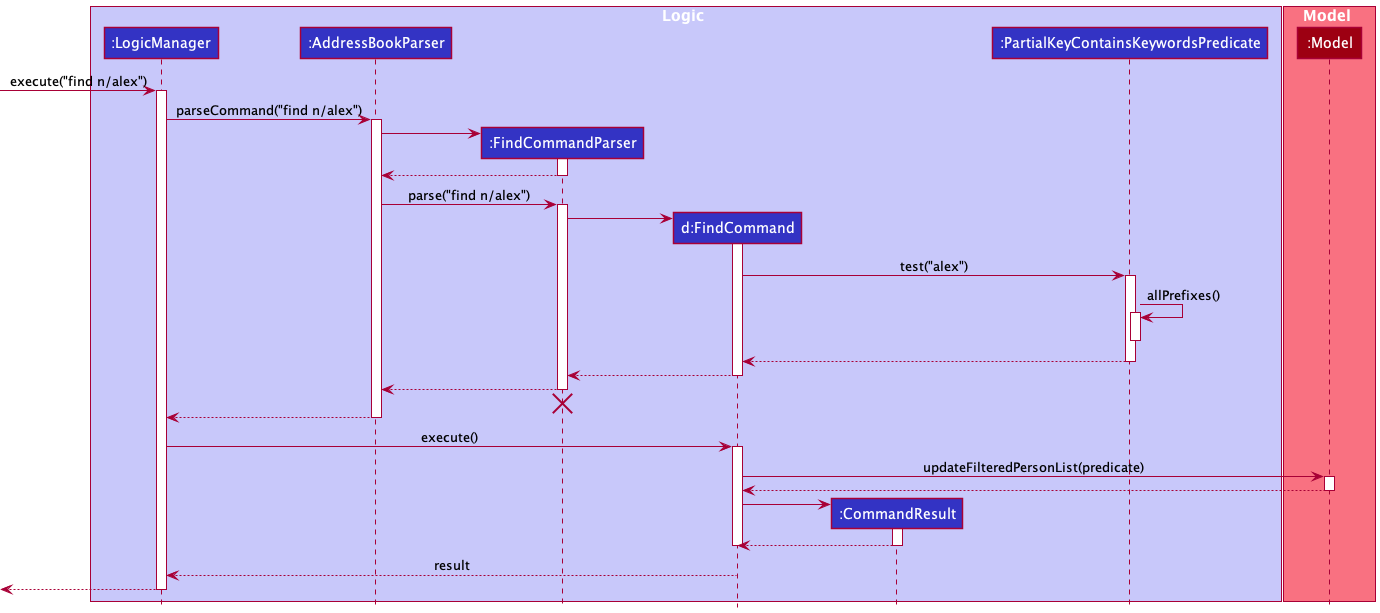

The diagram above was rendered by PlantUML. Its source (embedded in the PNG):
@startuml
!include style.puml
box Logic LOGIC_COLOR_T1
participant ":LogicManager" as LogicManager LOGIC_COLOR
participant ":AddressBookParser" as AddressBookParser LOGIC_COLOR
participant ":FindCommandParser" as FindCommandParser LOGIC_COLOR
participant "d:FindCommand" as FindCommand LOGIC_COLOR
participant ":CommandResult" as CommandResult LOGIC_COLOR
participant ":PartialKeyContainsKeywordsPredicate" as PartialKeyContainsKeywordsPredicate LOGIC_COLOR
end box
box Model MODEL_COLOR_T1
participant ":Model" as Model MODEL_COLOR
end box
[-> LogicManager : execute("find n/alex")
activate LogicManager

LogicManager -> AddressBookParser : parseCommand("find n/alex")
activate AddressBookParser

create FindCommandParser
AddressBookParser -> FindCommandParser
activate FindCommandParser

FindCommandParser --> AddressBookParser
deactivate FindCommandParser

AddressBookParser -> FindCommandParser : parse("find n/alex")
activate FindCommandParser

create FindCommand
FindCommandParser -> FindCommand
activate FindCommand

FindCommand -> PartialKeyContainsKeywordsPredicate: test("alex")
activate PartialKeyContainsKeywordsPredicate

PartialKeyContainsKeywordsPredicate -> PartialKeyContainsKeywordsPredicate : allPrefixes()
activate PartialKeyContainsKeywordsPredicate
deactivate PartialKeyContainsKeywordsPredicate

PartialKeyContainsKeywordsPredicate --> FindCommand
deactivate PartialKeyContainsKeywordsPredicate

FindCommand --> FindCommandParser
deactivate FindCommand

FindCommandParser --> AddressBookParser
deactivate FindCommandParser

FindCommandParser -[hidden]-> AddressBookParser
destroy FindCommandParser

AddressBookParser --> LogicManager
deactivate AddressBookParser

LogicManager -> FindCommand : execute()
activate FindCommand

FindCommand -> Model : updateFilteredPersonList(predicate)
activate Model

Model --> FindCommand
deactivate Model

create CommandResult
FindCommand -> CommandResult
activate CommandResult

CommandResult --> FindCommand
deactivate CommandResult

deactivate FindCommand

FindCommand --> LogicManager : result
deactivate FindCommand

[<--LogicManager
deactivate LogicManager
@enduml